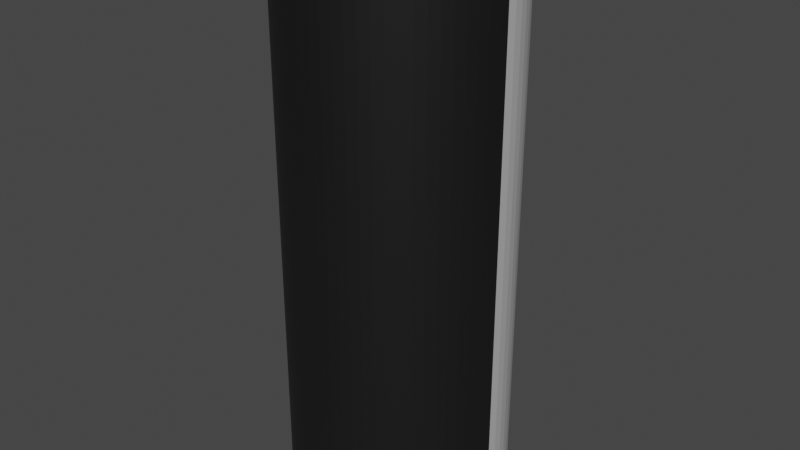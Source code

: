# Source: tuba_1_.blend  (saved by Blender 2.93.21; exported with 4.5.12 LTS)
import bpy
from mathutils import Matrix  # noqa: F401  (used for matrix-valued properties, if any)

bpy.ops.wm.read_factory_settings(use_empty=True)
scene = bpy.context.scene
scene.name = 'Scene'

# ---- collections
col_collection = bpy.data.collections.new('Collection'); scene.collection.children.link(col_collection)

# ---- materials (node trees are filled in below, after node groups)
mat_materia = bpy.data.materials.new('Materiał')
mat_materia.use_transparent_shadow = False
mat_materia__001 = bpy.data.materials.new('Materiał.001')
mat_materia__001.use_transparent_shadow = False

# ---- material node trees
mat_materia.use_nodes = True; mat_materia.node_tree.nodes.clear()
_N = mat_materia.node_tree.nodes; _L = mat_materia.node_tree.links
n0 = _N.new('ShaderNodeBsdfPrincipled'); n0.name = 'Principled BSDF'; n0.location = (10, 300)
n0.distribution = 'GGX'
n0.subsurface_method = 'BURLEY'
n0.inputs[0].default_value = (0.5489, 0.5489, 0.5489, 1.0)
n0.inputs[3].default_value = 1.45
n0.inputs[27].default_value = (0.0, 0.0, 0.0, 1.0)
n0.inputs[28].default_value = 1.0
n1 = _N.new('ShaderNodeOutputMaterial'); n1.name = 'Material Output'; n1.location = (300, 300)
_L.new(n0.outputs[0], n1.inputs[0])
n1.is_active_output = True
mat_materia__001.use_nodes = True; mat_materia__001.node_tree.nodes.clear()
_N = mat_materia__001.node_tree.nodes; _L = mat_materia__001.node_tree.links
n0 = _N.new('ShaderNodeBsdfPrincipled'); n0.name = 'Principled BSDF'; n0.location = (10, 300)
n0.distribution = 'GGX'
n0.subsurface_method = 'BURLEY'
n0.inputs[0].default_value = (0.008076, 0.008076, 0.008076, 1.0)
n0.inputs[3].default_value = 1.45
n0.inputs[27].default_value = (0.0, 0.0, 0.0, 1.0)
n0.inputs[28].default_value = 1.0
n1 = _N.new('ShaderNodeOutputMaterial'); n1.name = 'Material Output'; n1.location = (300, 300)
_L.new(n0.outputs[0], n1.inputs[0])
n1.is_active_output = True

# ---- world
world_world = bpy.data.worlds.new('World'); scene.world = world_world
world_world.use_nodes = True; world_world.node_tree.nodes.clear()
_N = world_world.node_tree.nodes; _L = world_world.node_tree.links
n0 = _N.new('ShaderNodeOutputWorld'); n0.name = 'World Output'; n0.location = (300, 300)
n1 = _N.new('ShaderNodeBackground'); n1.name = 'Background'; n1.location = (10, 300)
n1.inputs[0].default_value = (0.05088, 0.05088, 0.05088, 1.0)
_L.new(n1.outputs[0], n0.inputs[0])
n0.is_active_output = True
world_world.color = (0.05088, 0.05088, 0.05088)
world_world.use_sun_shadow = False
world_world.sun_shadow_jitter_overblur = 0.0

# ---- meshes
me_walec = bpy.data.meshes.new('Walec')
me_walec.from_pydata([(-7.022e-09, 4.731, -12.49), (-7.022e-09, 4.731, 12.49), (0.4637, 4.708, -12.49), (0.4637, 4.708, 12.49), (0.923, 4.64, -12.49), (0.923, 4.64, 12.49), (1.373, 4.527, -12.49), (1.373, 4.527, 12.49), (1.81, 4.371, -12.49), (1.81, 4.371, 12.49), (2.23, 4.172, -12.49), (2.23, 4.172, 12.49), (2.628, 3.934, -12.49), (2.628, 3.934, 12.49), (3.001, 3.657, -12.49), (3.001, 3.657, 12.49), (3.345, 3.345, -12.49), (3.345, 3.345, 12.49), (3.657, 3.001, -12.49), (3.657, 3.001, 12.49), (3.934, 2.628, -12.49), (3.934, 2.628, 12.49), (4.172, 2.23, -12.49), (4.172, 2.23, 12.49), (4.371, 1.81, -12.49), (4.371, 1.81, 12.49), (4.527, 1.373, -12.49), (4.527, 1.373, 12.49), (4.64, 0.923, -12.49), (4.64, 0.923, 12.49), (4.708, 0.4637, -12.49), (4.708, 0.4637, 12.49), (4.731, -2.105e-07, -12.49), (4.731, -2.105e-07, 12.49), (4.708, -0.4637, -12.49), (4.708, -0.4637, 12.49), (4.64, -0.923, -12.49), (4.64, -0.923, 12.49), (4.527, -1.373, -12.49), (4.527, -1.373, 12.49), (4.371, -1.81, -12.49), (4.371, -1.81, 12.49), (4.172, -2.23, -12.49), (4.172, -2.23, 12.49), (3.934, -2.628, -12.49), (3.934, -2.628, 12.49), (3.657, -3.001, -12.49), (3.657, -3.001, 12.49), (3.345, -3.345, -12.49), (3.345, -3.345, 12.49), (3.001, -3.657, -12.49), (3.001, -3.657, 12.49), (2.628, -3.934, -12.49), (2.628, -3.934, 12.49), (2.23, -4.172, -12.49), (2.23, -4.172, 12.49), (1.81, -4.371, -12.49), (1.81, -4.371, 12.49), (1.373, -4.527, -12.49), (1.373, -4.527, 12.49), (0.923, -4.64, -12.49), (0.923, -4.64, 12.49), (0.4637, -4.708, -12.49), (0.4637, -4.708, 12.49), (-4.201e-07, -4.731, -12.49), (-4.201e-07, -4.731, 12.49), (-0.4637, -4.708, -12.49), (-0.4637, -4.708, 12.49), (-0.923, -4.64, -12.49), (-0.923, -4.64, 12.49), (-1.373, -4.527, -12.49), (-1.373, -4.527, 12.49), (-1.81, -4.371, -12.49), (-1.81, -4.371, 12.49), (-2.23, -4.172, -12.49), (-2.23, -4.172, 12.49), (-2.628, -3.934, -12.49), (-2.628, -3.934, 12.49), (-3.001, -3.657, -12.49), (-3.001, -3.657, 12.49), (-3.345, -3.345, -12.49), (-3.345, -3.345, 12.49), (-3.657, -3.001, -12.49), (-3.657, -3.001, 12.49), (-3.934, -2.628, -12.49), (-3.934, -2.628, 12.49), (-4.172, -2.23, -12.49), (-4.172, -2.23, 12.49), (-4.371, -1.81, -12.49), (-4.371, -1.81, 12.49), (-4.527, -1.373, -12.49), (-4.527, -1.373, 12.49), (-4.64, -0.923, -12.49), (-4.64, -0.923, 12.49), (-4.708, -0.4637, -12.49), (-4.708, -0.4637, 12.49), (-4.731, 5.962e-08, -12.49), (-4.731, 5.962e-08, 12.49), (-4.708, 0.4637, -12.49), (-4.708, 0.4637, 12.49), (-4.64, 0.923, -12.49), (-4.64, 0.923, 12.49), (-4.527, 1.373, -12.49), (-4.527, 1.373, 12.49), (-4.371, 1.81, -12.49), (-4.371, 1.81, 12.49), (-4.172, 2.23, -12.49), (-4.172, 2.23, 12.49), (-3.934, 2.628, -12.49), (-3.934, 2.628, 12.49), (-3.657, 3.001, -12.49), (-3.657, 3.001, 12.49), (-3.345, 3.345, -12.49), (-3.345, 3.345, 12.49), (-3.001, 3.657, -12.49), (-3.001, 3.657, 12.49), (-2.628, 3.934, -12.49), (-2.628, 3.934, 12.49), (-2.23, 4.172, -12.49), (-2.23, 4.172, 12.49), (-1.81, 4.371, -12.49), (-1.81, 4.371, 12.49), (-1.373, 4.527, -12.49), (-1.373, 4.527, 12.49), (-0.923, 4.64, -12.49), (-0.923, 4.64, 12.49), (-0.4637, 4.708, -12.49), (-0.4637, 4.708, 12.49), (0.0, 5.0, -12.49), (0.4901, 4.976, -12.49), (0.4901, 4.976, 12.49), (0.0, 5.0, 12.49), (0.9755, 4.904, -12.49), (0.9755, 4.904, 12.49), (1.451, 4.785, -12.49), (1.451, 4.785, 12.49), (1.913, 4.619, -12.49), (1.913, 4.619, 12.49), (2.357, 4.41, -12.49), (2.357, 4.41, 12.49), (2.778, 4.157, -12.49), (2.778, 4.157, 12.49), (3.172, 3.865, -12.49), (3.172, 3.865, 12.49), (3.536, 3.536, -12.49), (3.536, 3.536, 12.49), (3.865, 3.172, -12.49), (3.865, 3.172, 12.49), (4.157, 2.778, -12.49), (4.157, 2.778, 12.49), (4.41, 2.357, -12.49), (4.41, 2.357, 12.49), (4.619, 1.913, -12.49), (4.619, 1.913, 12.49), (4.785, 1.451, -12.49), (4.785, 1.451, 12.49), (4.904, 0.9755, -12.49), (4.904, 0.9755, 12.49), (4.976, 0.4901, -12.49), (4.976, 0.4901, 12.49), (5.0, -2.186e-07, -12.49), (5.0, -2.186e-07, 12.49), (4.976, -0.4901, -12.49), (4.976, -0.4901, 12.49), (4.904, -0.9755, -12.49), (4.904, -0.9755, 12.49), (4.785, -1.451, -12.49), (4.785, -1.451, 12.49), (4.619, -1.913, -12.49), (4.619, -1.913, 12.49), (4.41, -2.357, -12.49), (4.41, -2.357, 12.49), (4.157, -2.778, -12.49), (4.157, -2.778, 12.49), (3.865, -3.172, -12.49), (3.865, -3.172, 12.49), (3.536, -3.536, -12.49), (3.536, -3.536, 12.49), (3.172, -3.865, -12.49), (3.172, -3.865, 12.49), (2.778, -4.157, -12.49), (2.778, -4.157, 12.49), (2.357, -4.41, -12.49), (2.357, -4.41, 12.49), (1.913, -4.619, -12.49), (1.913, -4.619, 12.49), (1.451, -4.785, -12.49), (1.451, -4.785, 12.49), (0.9755, -4.904, -12.49), (0.9755, -4.904, 12.49), (0.4901, -4.976, -12.49), (0.4901, -4.976, 12.49), (-4.371e-07, -5.0, -12.49), (-4.371e-07, -5.0, 12.49), (-0.4901, -4.976, -12.49), (-0.4901, -4.976, 12.49), (-0.9755, -4.904, -12.49), (-0.9755, -4.904, 12.49), (-1.451, -4.785, -12.49), (-1.451, -4.785, 12.49), (-1.913, -4.619, -12.49), (-1.913, -4.619, 12.49), (-2.357, -4.41, -12.49), (-2.357, -4.41, 12.49), (-2.778, -4.157, -12.49), (-2.778, -4.157, 12.49), (-3.172, -3.865, -12.49), (-3.172, -3.865, 12.49), (-3.536, -3.536, -12.49), (-3.536, -3.536, 12.49), (-3.865, -3.172, -12.49), (-3.865, -3.172, 12.49), (-4.157, -2.778, -12.49), (-4.157, -2.778, 12.49), (-4.41, -2.357, -12.49), (-4.41, -2.357, 12.49), (-4.619, -1.913, -12.49), (-4.619, -1.913, 12.49), (-4.785, -1.451, -12.49), (-4.785, -1.451, 12.49), (-4.904, -0.9755, -12.49), (-4.904, -0.9755, 12.49), (-4.976, -0.4901, -12.49), (-4.976, -0.4901, 12.49), (-5.0, 5.962e-08, -12.49), (-5.0, 5.962e-08, 12.49), (-4.976, 0.4901, -12.49), (-4.976, 0.4901, 12.49), (-4.904, 0.9755, -12.49), (-4.904, 0.9755, 12.49), (-4.785, 1.451, -12.49), (-4.785, 1.451, 12.49), (-4.619, 1.913, -12.49), (-4.619, 1.913, 12.49), (-4.41, 2.357, -12.49), (-4.41, 2.357, 12.49), (-4.157, 2.778, -12.49), (-4.157, 2.778, 12.49), (-3.865, 3.172, -12.49), (-3.865, 3.172, 12.49), (-3.536, 3.536, -12.49), (-3.536, 3.536, 12.49), (-3.172, 3.865, -12.49), (-3.172, 3.865, 12.49), (-2.778, 4.157, -12.49), (-2.778, 4.157, 12.49), (-2.357, 4.41, -12.49), (-2.357, 4.41, 12.49), (-1.913, 4.619, -12.49), (-1.913, 4.619, 12.49), (-1.451, 4.785, -12.49), (-1.451, 4.785, 12.49), (-0.9755, 4.904, -12.49), (-0.9755, 4.904, 12.49), (-0.4901, 4.976, -12.49), (-0.4901, 4.976, 12.49)], [], [(128, 131, 130, 129), (129, 130, 133, 132), (132, 133, 135, 134), (134, 135, 137, 136), (136, 137, 139, 138), (138, 139, 141, 140), (140, 141, 143, 142), (142, 143, 145, 144), (144, 145, 147, 146), (146, 147, 149, 148), (148, 149, 151, 150), (150, 151, 153, 152), (152, 153, 155, 154), (154, 155, 157, 156), (156, 157, 159, 158), (158, 159, 161, 160), (160, 161, 163, 162), (162, 163, 165, 164), (164, 165, 167, 166), (166, 167, 169, 168), (168, 169, 171, 170), (170, 171, 173, 172), (172, 173, 175, 174), (174, 175, 177, 176), (176, 177, 179, 178), (178, 179, 181, 180), (180, 181, 183, 182), (182, 183, 185, 184), (184, 185, 187, 186), (186, 187, 189, 188), (188, 189, 191, 190), (190, 191, 193, 192), (192, 193, 195, 194), (194, 195, 197, 196), (196, 197, 199, 198), (198, 199, 201, 200), (200, 201, 203, 202), (202, 203, 205, 204), (204, 205, 207, 206), (206, 207, 209, 208), (208, 209, 211, 210), (210, 211, 213, 212), (212, 213, 215, 214), (214, 215, 217, 216), (216, 217, 219, 218), (218, 219, 221, 220), (220, 221, 223, 222), (222, 223, 225, 224), (224, 225, 227, 226), (226, 227, 229, 228), (228, 229, 231, 230), (230, 231, 233, 232), (232, 233, 235, 234), (234, 235, 237, 236), (236, 237, 239, 238), (238, 239, 241, 240), (240, 241, 243, 242), (242, 243, 245, 244), (244, 245, 247, 246), (246, 247, 249, 248), (248, 249, 251, 250), (250, 251, 253, 252), (252, 253, 255, 254), (254, 255, 131, 128), (2, 0, 128, 129), (1, 3, 130, 131), (4, 2, 129, 132), (3, 5, 133, 130), (6, 4, 132, 134), (5, 7, 135, 133), (8, 6, 134, 136), (7, 9, 137, 135), (10, 8, 136, 138), (9, 11, 139, 137), (12, 10, 138, 140), (11, 13, 141, 139), (14, 12, 140, 142), (13, 15, 143, 141), (16, 14, 142, 144), (15, 17, 145, 143), (18, 16, 144, 146), (17, 19, 147, 145), (20, 18, 146, 148), (19, 21, 149, 147), (22, 20, 148, 150), (21, 23, 151, 149), (24, 22, 150, 152), (23, 25, 153, 151), (26, 24, 152, 154), (25, 27, 155, 153), (28, 26, 154, 156), (27, 29, 157, 155), (30, 28, 156, 158), (29, 31, 159, 157), (32, 30, 158, 160), (31, 33, 161, 159), (34, 32, 160, 162), (33, 35, 163, 161), (36, 34, 162, 164), (35, 37, 165, 163), (38, 36, 164, 166), (37, 39, 167, 165), (40, 38, 166, 168), (39, 41, 169, 167), (42, 40, 168, 170), (41, 43, 171, 169), (44, 42, 170, 172), (43, 45, 173, 171), (46, 44, 172, 174), (45, 47, 175, 173), (48, 46, 174, 176), (47, 49, 177, 175), (50, 48, 176, 178), (49, 51, 179, 177), (52, 50, 178, 180), (51, 53, 181, 179), (54, 52, 180, 182), (53, 55, 183, 181), (56, 54, 182, 184), (55, 57, 185, 183), (58, 56, 184, 186), (57, 59, 187, 185), (60, 58, 186, 188), (59, 61, 189, 187), (62, 60, 188, 190), (61, 63, 191, 189), (64, 62, 190, 192), (63, 65, 193, 191), (66, 64, 192, 194), (65, 67, 195, 193), (68, 66, 194, 196), (67, 69, 197, 195), (70, 68, 196, 198), (69, 71, 199, 197), (72, 70, 198, 200), (71, 73, 201, 199), (74, 72, 200, 202), (73, 75, 203, 201), (76, 74, 202, 204), (75, 77, 205, 203), (78, 76, 204, 206), (77, 79, 207, 205), (80, 78, 206, 208), (79, 81, 209, 207), (82, 80, 208, 210), (81, 83, 211, 209), (84, 82, 210, 212), (83, 85, 213, 211), (86, 84, 212, 214), (85, 87, 215, 213), (88, 86, 214, 216), (87, 89, 217, 215), (90, 88, 216, 218), (89, 91, 219, 217), (92, 90, 218, 220), (91, 93, 221, 219), (94, 92, 220, 222), (93, 95, 223, 221), (96, 94, 222, 224), (95, 97, 225, 223), (98, 96, 224, 226), (97, 99, 227, 225), (100, 98, 226, 228), (99, 101, 229, 227), (102, 100, 228, 230), (101, 103, 231, 229), (104, 102, 230, 232), (103, 105, 233, 231), (106, 104, 232, 234), (105, 107, 235, 233), (108, 106, 234, 236), (107, 109, 237, 235), (110, 108, 236, 238), (109, 111, 239, 237), (112, 110, 238, 240), (111, 113, 241, 239), (114, 112, 240, 242), (113, 115, 243, 241), (116, 114, 242, 244), (115, 117, 245, 243), (118, 116, 244, 246), (117, 119, 247, 245), (120, 118, 246, 248), (119, 121, 249, 247), (122, 120, 248, 250), (121, 123, 251, 249), (124, 122, 250, 252), (123, 125, 253, 251), (126, 124, 252, 254), (125, 127, 255, 253), (0, 126, 254, 128), (127, 1, 131, 255), (96, 98, 99, 97), (98, 100, 101, 99), (100, 102, 103, 101), (102, 104, 105, 103), (104, 106, 107, 105), (106, 108, 109, 107), (108, 110, 111, 109), (110, 112, 113, 111), (112, 114, 115, 113), (114, 116, 117, 115), (116, 118, 119, 117), (118, 120, 121, 119), (120, 122, 123, 121), (122, 124, 125, 123), (124, 126, 127, 125), (126, 0, 1, 127), (0, 2, 3, 1), (2, 4, 5, 3), (6, 7, 5, 2, 4), (6, 8, 9, 7), (8, 10, 11, 9), (10, 12, 13, 11), (12, 14, 15, 13), (14, 16, 17, 15), (16, 18, 19, 17), (18, 20, 21, 19), (20, 22, 23, 21), (22, 24, 25, 23), (24, 26, 27, 25), (26, 28, 29, 27), (28, 30, 31, 29), (30, 32, 33, 31), (32, 34, 35, 33), (34, 36, 37, 35), (36, 38, 39, 37), (38, 40, 41, 39), (40, 42, 43, 41), (42, 44, 45, 43), (44, 46, 47, 45), (46, 48, 49, 47), (48, 50, 51, 49), (50, 52, 53, 51), (52, 54, 55, 53), (54, 56, 57, 55), (56, 58, 59, 57), (58, 60, 61, 59), (60, 62, 63, 61), (62, 64, 65, 63), (64, 66, 67, 65), (66, 68, 69, 67), (68, 70, 71, 69), (70, 72, 73, 71), (72, 74, 75, 73), (74, 76, 77, 75), (76, 78, 79, 77), (78, 80, 81, 79), (80, 82, 83, 81), (82, 84, 85, 83), (84, 86, 87, 85), (86, 88, 89, 87), (88, 90, 91, 89), (90, 92, 93, 91), (94, 96, 97, 95), (92, 94, 95, 93)])
me_walec.polygons.foreach_set('material_index', [0, 0, 0, 0, 0, 0, 0, 0, 0, 0, 0, 0, 0, 0, 0, 0, 1, 1, 1, 1, 1, 1, 1, 1, 1, 1, 1, 1, 1, 1, 1, 1, 1, 1, 1, 1, 1, 1, 1, 1, 1, 1, 1, 1, 1, 1, 1, 1, 0, 0, 0, 0, 0, 0, 0, 0, 0, 0, 0, 0, 0, 0, 0, 0, 0, 0, 0, 0, 0, 0, 0, 0, 0, 0, 0, 0, 0, 0, 0, 0, 0, 0, 0, 0, 0, 0, 0, 0, 0, 0, 0, 0, 0, 0, 0, 0, 1, 1, 1, 1, 1, 1, 1, 1, 1, 1, 1, 1, 1, 1, 1, 1, 1, 1, 1, 1, 1, 1, 1, 1, 1, 1, 1, 1, 1, 1, 1, 1, 1, 1, 1, 1, 1, 1, 1, 1, 1, 1, 1, 1, 1, 1, 1, 1, 1, 1, 1, 1, 1, 1, 1, 1, 1, 1, 1, 1, 1, 1, 1, 1, 0, 0, 0, 0, 0, 0, 0, 0, 0, 0, 0, 0, 0, 0, 0, 0, 0, 0, 0, 0, 0, 0, 0, 0, 0, 0, 0, 0, 0, 0, 0, 0, 0, 0, 0, 0, 0, 0, 0, 0, 0, 0, 0, 0, 0, 0, 0, 0, 0, 0, 0, 0, 0, 0, 0, 0, 0, 0, 0, 0, 0, 0, 0, 0, 1, 1, 1, 1, 1, 1, 1, 1, 1, 1, 1, 1, 1, 1, 1, 1, 1, 1, 1, 1, 1, 1, 1, 1, 1, 1, 1, 1, 1, 1, 1, 1])
_uv = me_walec.uv_layers.new(name='MapaUV')
_uv.uv.foreach_set('vector', [1.0, 0.5, 1.0, 1.0, 0.9844, 1.0, 0.9844, 0.5, 0.9844, 0.5, 0.9844, 1.0, 0.9688, 1.0, 0.9688, 0.5, 0.9688, 0.5, 0.9688, 1.0, 0.9531, 1.0, 0.9531, 0.5, 0.9531, 0.5, 0.9531, 1.0, 0.9375, 1.0, 0.9375, 0.5, 0.9375, 0.5, 0.9375, 1.0, 0.9219, 1.0, 0.9219, 0.5, 0.9219, 0.5, 0.9219, 1.0, 0.9062, 1.0, 0.9062, 0.5, 0.9062, 0.5, 0.9062, 1.0, 0.8906, 1.0, 0.8906, 0.5, 0.8906, 0.5, 0.8906, 1.0, 0.875, 1.0, 0.875, 0.5, 0.875, 0.5, 0.875, 1.0, 0.8594, 1.0, 0.8594, 0.5, 0.8594, 0.5, 0.8594, 1.0, 0.8438, 1.0, 0.8438, 0.5, 0.8438, 0.5, 0.8438, 1.0, 0.8281, 1.0, 0.8281, 0.5, 0.8281, 0.5, 0.8281, 1.0, 0.8125, 1.0, 0.8125, 0.5, 0.8125, 0.5, 0.8125, 1.0, 0.7969, 1.0, 0.7969, 0.5, 0.7969, 0.5, 0.7969, 1.0, 0.7812, 1.0, 0.7812, 0.5, 0.7812, 0.5, 0.7812, 1.0, 0.7656, 1.0, 0.7656, 0.5, 0.7656, 0.5, 0.7656, 1.0, 0.75, 1.0, 0.75, 0.5, 0.75, 0.5, 0.75, 1.0, 0.7344, 1.0, 0.7344, 0.5, 0.7344, 0.5, 0.7344, 1.0, 0.7188, 1.0, 0.7188, 0.5, 0.7188, 0.5, 0.7188, 1.0, 0.7031, 1.0, 0.7031, 0.5, 0.7031, 0.5, 0.7031, 1.0, 0.6875, 1.0, 0.6875, 0.5, 0.6875, 0.5, 0.6875, 1.0, 0.6719, 1.0, 0.6719, 0.5, 0.6719, 0.5, 0.6719, 1.0, 0.6562, 1.0, 0.6562, 0.5, 0.6562, 0.5, 0.6562, 1.0, 0.6406, 1.0, 0.6406, 0.5, 0.6406, 0.5, 0.6406, 1.0, 0.625, 1.0, 0.625, 0.5, 0.625, 0.5, 0.625, 1.0, 0.6094, 1.0, 0.6094, 0.5, 0.6094, 0.5, 0.6094, 1.0, 0.5938, 1.0, 0.5938, 0.5, 0.5938, 0.5, 0.5938, 1.0, 0.5781, 1.0, 0.5781, 0.5, 0.5781, 0.5, 0.5781, 1.0, 0.5625, 1.0, 0.5625, 0.5, 0.5625, 0.5, 0.5625, 1.0, 0.5469, 1.0, 0.5469, 0.5, 0.5469, 0.5, 0.5469, 1.0, 0.5312, 1.0, 0.5312, 0.5, 0.5312, 0.5, 0.5312, 1.0, 0.5156, 1.0, 0.5156, 0.5, 0.5156, 0.5, 0.5156, 1.0, 0.5, 1.0, 0.5, 0.5, 0.5, 0.5, 0.5, 1.0, 0.4844, 1.0, 0.4844, 0.5, 0.4844, 0.5, 0.4844, 1.0, 0.4688, 1.0, 0.4688, 0.5, 0.4688, 0.5, 0.4688, 1.0, 0.4531, 1.0, 0.4531, 0.5, 0.4531, 0.5, 0.4531, 1.0, 0.4375, 1.0, 0.4375, 0.5, 0.4375, 0.5, 0.4375, 1.0, 0.4219, 1.0, 0.4219, 0.5, 0.4219, 0.5, 0.4219, 1.0, 0.4062, 1.0, 0.4062, 0.5, 0.4062, 0.5, 0.4062, 1.0, 0.3906, 1.0, 0.3906, 0.5, 0.3906, 0.5, 0.3906, 1.0, 0.375, 1.0, 0.375, 0.5, 0.375, 0.5, 0.375, 1.0, 0.3594, 1.0, 0.3594, 0.5, 0.3594, 0.5, 0.3594, 1.0, 0.3438, 1.0, 0.3438, 0.5, 0.3438, 0.5, 0.3438, 1.0, 0.3281, 1.0, 0.3281, 0.5, 0.3281, 0.5, 0.3281, 1.0, 0.3125, 1.0, 0.3125, 0.5, 0.3125, 0.5, 0.3125, 1.0, 0.2969, 1.0, 0.2969, 0.5, 0.2969, 0.5, 0.2969, 1.0, 0.2812, 1.0, 0.2812, 0.5, 0.2812, 0.5, 0.2812, 1.0, 0.2656, 1.0, 0.2656, 0.5, 0.2656, 0.5, 0.2656, 1.0, 0.25, 1.0, 0.25, 0.5, 0.25, 0.5, 0.25, 1.0, 0.2344, 1.0, 0.2344, 0.5, 0.2344, 0.5, 0.2344, 1.0, 0.2188, 1.0, 0.2188, 0.5, 0.2188, 0.5, 0.2188, 1.0, 0.2031, 1.0, 0.2031, 0.5, 0.2031, 0.5, 0.2031, 1.0, 0.1875, 1.0, 0.1875, 0.5, 0.1875, 0.5, 0.1875, 1.0, 0.1719, 1.0, 0.1719, 0.5, 0.1719, 0.5, 0.1719, 1.0, 0.1562, 1.0, 0.1562, 0.5, 0.1562, 0.5, 0.1562, 1.0, 0.1406, 1.0, 0.1406, 0.5, 0.1406, 0.5, 0.1406, 1.0, 0.125, 1.0, 0.125, 0.5, 0.125, 0.5, 0.125, 1.0, 0.1094, 1.0, 0.1094, 0.5, 0.1094, 0.5, 0.1094, 1.0, 0.09375, 1.0, 0.09375, 0.5, 0.09375, 0.5, 0.09375, 1.0, 0.07812, 1.0, 0.07812, 0.5, 0.07812, 0.5, 0.07812, 1.0, 0.0625, 1.0, 0.0625, 0.5, 0.0625, 0.5, 0.0625, 1.0, 0.04688, 1.0, 0.04688, 0.5, 0.04688, 0.5, 0.04688, 1.0, 0.03125, 1.0, 0.03125, 0.5, 0.03125, 0.5, 0.03125, 1.0, 0.01562, 1.0, 0.01562, 0.5, 0.01562, 0.5, 0.01562, 1.0, 0.0, 1.0, 0.0, 0.5, 0.7723, 0.476, 0.75, 0.4771, 0.75, 0.49, 0.7735, 0.4888, 0.25, 0.4771, 0.2723, 0.476, 0.2735, 0.4888, 0.25, 0.49, 0.7943, 0.4727, 0.7723, 0.476, 0.7735, 0.4888, 0.7968, 0.4854, 0.2723, 0.476, 0.2943, 0.4727, 0.2968, 0.4854, 0.2735, 0.4888, 0.8159, 0.4673, 0.7943, 0.4727, 0.7968, 0.4854, 0.8197, 0.4797, 0.2943, 0.4727, 0.3159, 0.4673, 0.3197, 0.4797, 0.2968, 0.4854, 0.8369, 0.4598, 0.8159, 0.4673, 0.8197, 0.4797, 0.8418, 0.4717, 0.3159, 0.4673, 0.3369, 0.4598, 0.3418, 0.4717, 0.3197, 0.4797, 0.857, 0.4503, 0.8369, 0.4598, 0.8418, 0.4717, 0.8631, 0.4617, 0.3369, 0.4598, 0.357, 0.4503, 0.3631, 0.4617, 0.3418, 0.4717, 0.8762, 0.4388, 0.857, 0.4503, 0.8631, 0.4617, 0.8833, 0.4496, 0.357, 0.4503, 0.3762, 0.4388, 0.3833, 0.4496, 0.3631, 0.4617, 0.8941, 0.4255, 0.8762, 0.4388, 0.8833, 0.4496, 0.9023, 0.4355, 0.3762, 0.4388, 0.3941, 0.4255, 0.4023, 0.4355, 0.3833, 0.4496, 0.9106, 0.4106, 0.8941, 0.4255, 0.9023, 0.4355, 0.9197, 0.4197, 0.3941, 0.4255, 0.4106, 0.4106, 0.4197, 0.4197, 0.4023, 0.4355, 0.9255, 0.3941, 0.9106, 0.4106, 0.9197, 0.4197, 0.9355, 0.4023, 0.4106, 0.4106, 0.4255, 0.3941, 0.4355, 0.4023, 0.4197, 0.4197, 0.9388, 0.3762, 0.9255, 0.3941, 0.9355, 0.4023, 0.9496, 0.3833, 0.4255, 0.3941, 0.4388, 0.3762, 0.4496, 0.3833, 0.4355, 0.4023, 0.9503, 0.357, 0.9388, 0.3762, 0.9496, 0.3833, 0.9617, 0.3631, 0.4388, 0.3762, 0.4503, 0.357, 0.4617, 0.3631, 0.4496, 0.3833, 0.9598, 0.3369, 0.9503, 0.357, 0.9617, 0.3631, 0.9717, 0.3418, 0.4503, 0.357, 0.4598, 0.3369, 0.4717, 0.3418, 0.4617, 0.3631, 0.9673, 0.3159, 0.9598, 0.3369, 0.9717, 0.3418, 0.9797, 0.3197, 0.4598, 0.3369, 0.4673, 0.3159, 0.4797, 0.3197, 0.4717, 0.3418, 0.9727, 0.2943, 0.9673, 0.3159, 0.9797, 0.3197, 0.9854, 0.2968, 0.4673, 0.3159, 0.4727, 0.2943, 0.4854, 0.2968, 0.4797, 0.3197, 0.976, 0.2723, 0.9727, 0.2943, 0.9854, 0.2968, 0.9888, 0.2735, 0.4727, 0.2943, 0.476, 0.2723, 0.4888, 0.2735, 0.4854, 0.2968, 0.9771, 0.25, 0.976, 0.2723, 0.9888, 0.2735, 0.99, 0.25, 0.476, 0.2723, 0.4771, 0.25, 0.49, 0.25, 0.4888, 0.2735, 0.976, 0.2277, 0.9771, 0.25, 0.99, 0.25, 0.9888, 0.2265, 0.4771, 0.25, 0.476, 0.2277, 0.4888, 0.2265, 0.49, 0.25, 0.9727, 0.2057, 0.976, 0.2277, 0.9888, 0.2265, 0.9854, 0.2032, 0.476, 0.2277, 0.4727, 0.2057, 0.4854, 0.2032, 0.4888, 0.2265, 0.9673, 0.1841, 0.9727, 0.2057, 0.9854, 0.2032, 0.9797, 0.1803, 0.4727, 0.2057, 0.4673, 0.1841, 0.4797, 0.1803, 0.4854, 0.2032, 0.9598, 0.1631, 0.9673, 0.1841, 0.9797, 0.1803, 0.9717, 0.1582, 0.4673, 0.1841, 0.4598, 0.1631, 0.4717, 0.1582, 0.4797, 0.1803, 0.9503, 0.143, 0.9598, 0.1631, 0.9717, 0.1582, 0.9617, 0.1369, 0.4598, 0.1631, 0.4503, 0.143, 0.4617, 0.1369, 0.4717, 0.1582, 0.9388, 0.1238, 0.9503, 0.143, 0.9617, 0.1369, 0.9496, 0.1167, 0.4503, 0.143, 0.4388, 0.1238, 0.4496, 0.1167, 0.4617, 0.1369, 0.9255, 0.1059, 0.9388, 0.1238, 0.9496, 0.1167, 0.9355, 0.09775, 0.4388, 0.1238, 0.4255, 0.1059, 0.4355, 0.09775, 0.4496, 0.1167, 0.9106, 0.08942, 0.9255, 0.1059, 0.9355, 0.09775, 0.9197, 0.08029, 0.4255, 0.1059, 0.4106, 0.08942, 0.4197, 0.08029, 0.4355, 0.09775, 0.8941, 0.07446, 0.9106, 0.08942, 0.9197, 0.08029, 0.9023, 0.06448, 0.4106, 0.08942, 0.3941, 0.07446, 0.4023, 0.06448, 0.4197, 0.08029, 0.8762, 0.06118, 0.8941, 0.07446, 0.9023, 0.06448, 0.8833, 0.05045, 0.3941, 0.07446, 0.3762, 0.06118, 0.3833, 0.05045, 0.4023, 0.06448, 0.857, 0.04972, 0.8762, 0.06118, 0.8833, 0.05045, 0.8631, 0.03834, 0.3762, 0.06118, 0.357, 0.04972, 0.3631, 0.03834, 0.3833, 0.05045, 0.8369, 0.0402, 0.857, 0.04972, 0.8631, 0.03834, 0.8418, 0.02827, 0.357, 0.04972, 0.3369, 0.0402, 0.3418, 0.02827, 0.3631, 0.03834, 0.8159, 0.03269, 0.8369, 0.0402, 0.8418, 0.02827, 0.8197, 0.02033, 0.3369, 0.0402, 0.3159, 0.03269, 0.3197, 0.02033, 0.3418, 0.02827, 0.7943, 0.02727, 0.8159, 0.03269, 0.8197, 0.02033, 0.7968, 0.01461, 0.3159, 0.03269, 0.2943, 0.02727, 0.2968, 0.01461, 0.3197, 0.02033, 0.7723, 0.024, 0.7943, 0.02727, 0.7968, 0.01461, 0.7735, 0.01116, 0.2943, 0.02727, 0.2723, 0.024, 0.2735, 0.01116, 0.2968, 0.01461, 0.75, 0.02291, 0.7723, 0.024, 0.7735, 0.01116, 0.75, 0.01, 0.2723, 0.024, 0.25, 0.02291, 0.25, 0.01, 0.2735, 0.01116, 0.7277, 0.024, 0.75, 0.02291, 0.75, 0.01, 0.7265, 0.01116, 0.25, 0.02291, 0.2277, 0.024, 0.2265, 0.01116, 0.25, 0.01, 0.7057, 0.02727, 0.7277, 0.024, 0.7265, 0.01116, 0.7032, 0.01461, 0.2277, 0.024, 0.2057, 0.02727, 0.2032, 0.01461, 0.2265, 0.01116, 0.6841, 0.03269, 0.7057, 0.02727, 0.7032, 0.01461, 0.6803, 0.02033, 0.2057, 0.02727, 0.1841, 0.03269, 0.1803, 0.02033, 0.2032, 0.01461, 0.6631, 0.0402, 0.6841, 0.03269, 0.6803, 0.02033, 0.6582, 0.02827, 0.1841, 0.03269, 0.1631, 0.0402, 0.1582, 0.02827, 0.1803, 0.02033, 0.643, 0.04972, 0.6631, 0.0402, 0.6582, 0.02827, 0.6369, 0.03834, 0.1631, 0.0402, 0.143, 0.04972, 0.1369, 0.03834, 0.1582, 0.02827, 0.6238, 0.06118, 0.643, 0.04972, 0.6369, 0.03834, 0.6167, 0.05045, 0.143, 0.04972, 0.1238, 0.06118, 0.1167, 0.05045, 0.1369, 0.03834, 0.6059, 0.07446, 0.6238, 0.06118, 0.6167, 0.05045, 0.5977, 0.06448, 0.1238, 0.06118, 0.1059, 0.07446, 0.09775, 0.06448, 0.1167, 0.05045, 0.5894, 0.08942, 0.6059, 0.07446, 0.5977, 0.06448, 0.5803, 0.08029, 0.1059, 0.07446, 0.08942, 0.08942, 0.08029, 0.08029, 0.09775, 0.06448, 0.5745, 0.1059, 0.5894, 0.08942, 0.5803, 0.08029, 0.5645, 0.09775, 0.08942, 0.08942, 0.07446, 0.1059, 0.06448, 0.09775, 0.08029, 0.08029, 0.5612, 0.1238, 0.5745, 0.1059, 0.5645, 0.09775, 0.5504, 0.1167, 0.07446, 0.1059, 0.06118, 0.1238, 0.05045, 0.1167, 0.06448, 0.09775, 0.5497, 0.143, 0.5612, 0.1238, 0.5504, 0.1167, 0.5383, 0.1369, 0.06118, 0.1238, 0.04972, 0.143, 0.03834, 0.1369, 0.05045, 0.1167, 0.5402, 0.1631, 0.5497, 0.143, 0.5383, 0.1369, 0.5283, 0.1582, 0.04972, 0.143, 0.0402, 0.1631, 0.02827, 0.1582, 0.03834, 0.1369, 0.5327, 0.1841, 0.5402, 0.1631, 0.5283, 0.1582, 0.5203, 0.1803, 0.0402, 0.1631, 0.03269, 0.1841, 0.02033, 0.1803, 0.02827, 0.1582, 0.5273, 0.2057, 0.5327, 0.1841, 0.5203, 0.1803, 0.5146, 0.2032, 0.03269, 0.1841, 0.02727, 0.2057, 0.01461, 0.2032, 0.02033, 0.1803, 0.524, 0.2277, 0.5273, 0.2057, 0.5146, 0.2032, 0.5112, 0.2265, 0.02727, 0.2057, 0.024, 0.2277, 0.01116, 0.2265, 0.01461, 0.2032, 0.5229, 0.25, 0.524, 0.2277, 0.5112, 0.2265, 0.51, 0.25, 0.024, 0.2277, 0.02291, 0.25, 0.01, 0.25, 0.01116, 0.2265, 0.524, 0.2723, 0.5229, 0.25, 0.51, 0.25, 0.5112, 0.2735, 0.02291, 0.25, 0.024, 0.2723, 0.01116, 0.2735, 0.01, 0.25, 0.5273, 0.2943, 0.524, 0.2723, 0.5112, 0.2735, 0.5146, 0.2968, 0.024, 0.2723, 0.02727, 0.2943, 0.01461, 0.2968, 0.01116, 0.2735, 0.5327, 0.3159, 0.5273, 0.2943, 0.5146, 0.2968, 0.5203, 0.3197, 0.02727, 0.2943, 0.03269, 0.3159, 0.02033, 0.3197, 0.01461, 0.2968, 0.5402, 0.3369, 0.5327, 0.3159, 0.5203, 0.3197, 0.5283, 0.3418, 0.03269, 0.3159, 0.0402, 0.3369, 0.02827, 0.3418, 0.02033, 0.3197, 0.5497, 0.357, 0.5402, 0.3369, 0.5283, 0.3418, 0.5383, 0.3631, 0.0402, 0.3369, 0.04972, 0.357, 0.03834, 0.3631, 0.02827, 0.3418, 0.5612, 0.3762, 0.5497, 0.357, 0.5383, 0.3631, 0.5504, 0.3833, 0.04972, 0.357, 0.06118, 0.3762, 0.05045, 0.3833, 0.03834, 0.3631, 0.5745, 0.3941, 0.5612, 0.3762, 0.5504, 0.3833, 0.5645, 0.4023, 0.06118, 0.3762, 0.07446, 0.3941, 0.06448, 0.4023, 0.05045, 0.3833, 0.5894, 0.4106, 0.5745, 0.3941, 0.5645, 0.4023, 0.5803, 0.4197, 0.07446, 0.3941, 0.08942, 0.4106, 0.08029, 0.4197, 0.06448, 0.4023, 0.6059, 0.4255, 0.5894, 0.4106, 0.5803, 0.4197, 0.5977, 0.4355, 0.08942, 0.4106, 0.1059, 0.4255, 0.09775, 0.4355, 0.08029, 0.4197, 0.6238, 0.4388, 0.6059, 0.4255, 0.5977, 0.4355, 0.6167, 0.4496, 0.1059, 0.4255, 0.1238, 0.4388, 0.1167, 0.4496, 0.09775, 0.4355, 0.643, 0.4503, 0.6238, 0.4388, 0.6167, 0.4496, 0.6369, 0.4617, 0.1238, 0.4388, 0.143, 0.4503, 0.1369, 0.4617, 0.1167, 0.4496, 0.6631, 0.4598, 0.643, 0.4503, 0.6369, 0.4617, 0.6582, 0.4717, 0.143, 0.4503, 0.1631, 0.4598, 0.1582, 0.4717, 0.1369, 0.4617, 0.6841, 0.4673, 0.6631, 0.4598, 0.6582, 0.4717, 0.6803, 0.4797, 0.1631, 0.4598, 0.1841, 0.4673, 0.1803, 0.4797, 0.1582, 0.4717, 0.7057, 0.4727, 0.6841, 0.4673, 0.6803, 0.4797, 0.7032, 0.4854, 0.1841, 0.4673, 0.2057, 0.4727, 0.2032, 0.4854, 0.1803, 0.4797, 0.7277, 0.476, 0.7057, 0.4727, 0.7032, 0.4854, 0.7265, 0.4888, 0.2057, 0.4727, 0.2277, 0.476, 0.2265, 0.4888, 0.2032, 0.4854, 0.75, 0.4771, 0.7277, 0.476, 0.7265, 0.4888, 0.75, 0.49, 0.2277, 0.476, 0.25, 0.4771, 0.25, 0.49, 0.2265, 0.4888, 0.5229, 0.25, 0.524, 0.2723, 0.024, 0.2723, 0.02291, 0.25, 0.524, 0.2723, 0.5273, 0.2943, 0.02727, 0.2943, 0.024, 0.2723, 0.5273, 0.2943, 0.5327, 0.3159, 0.03269, 0.3159, 0.02727, 0.2943, 0.5327, 0.3159, 0.5402, 0.3369, 0.0402, 0.3369, 0.03269, 0.3159, 0.5402, 0.3369, 0.5497, 0.357, 0.04972, 0.357, 0.0402, 0.3369, 0.5497, 0.357, 0.5612, 0.3762, 0.06118, 0.3762, 0.04972, 0.357, 0.5612, 0.3762, 0.5745, 0.3941, 0.07446, 0.3941, 0.06118, 0.3762, 0.5745, 0.3941, 0.5894, 0.4106, 0.08942, 0.4106, 0.07446, 0.3941, 0.5894, 0.4106, 0.6059, 0.4255, 0.1059, 0.4255, 0.08942, 0.4106, 0.6059, 0.4255, 0.6238, 0.4388, 0.1238, 0.4388, 0.1059, 0.4255, 0.6238, 0.4388, 0.643, 0.4503, 0.143, 0.4503, 0.1238, 0.4388, 0.643, 0.4503, 0.6631, 0.4598, 0.1631, 0.4598, 0.143, 0.4503, 0.6631, 0.4598, 0.6841, 0.4673, 0.1841, 0.4673, 0.1631, 0.4598, 0.6841, 0.4673, 0.7057, 0.4727, 0.2057, 0.4727, 0.1841, 0.4673, 0.7057, 0.4727, 0.7277, 0.476, 0.2277, 0.476, 0.2057, 0.4727, 0.7277, 0.476, 0.75, 0.4771, 0.25, 0.4771, 0.2277, 0.476, 0.75, 0.4771, 0.7723, 0.476, 0.2723, 0.476, 0.25, 0.4771, 0.7723, 0.476, 0.7943, 0.4727, 0.2943, 0.4727, 0.2723, 0.476, 0.8159, 0.4673, 0.3159, 0.4673, 0.2943, 0.4727, 0.7723, 0.476, 0.7943, 0.4727, 0.8159, 0.4673, 0.8369, 0.4598, 0.3369, 0.4598, 0.3159, 0.4673, 0.8369, 0.4598, 0.857, 0.4503, 0.357, 0.4503, 0.3369, 0.4598, 0.857, 0.4503, 0.8762, 0.4388, 0.3762, 0.4388, 0.357, 0.4503, 0.8762, 0.4388, 0.8941, 0.4255, 0.3941, 0.4255, 0.3762, 0.4388, 0.8941, 0.4255, 0.9106, 0.4106, 0.4106, 0.4106, 0.3941, 0.4255, 0.9106, 0.4106, 0.9255, 0.3941, 0.4255, 0.3941, 0.4106, 0.4106, 0.9255, 0.3941, 0.9388, 0.3762, 0.4388, 0.3762, 0.4255, 0.3941, 0.9388, 0.3762, 0.9503, 0.357, 0.4503, 0.357, 0.4388, 0.3762, 0.9503, 0.357, 0.9598, 0.3369, 0.4598, 0.3369, 0.4503, 0.357, 0.9598, 0.3369, 0.9673, 0.3159, 0.4673, 0.3159, 0.4598, 0.3369, 0.9673, 0.3159, 0.9727, 0.2943, 0.4727, 0.2943, 0.4673, 0.3159, 0.9727, 0.2943, 0.976, 0.2723, 0.476, 0.2723, 0.4727, 0.2943, 0.976, 0.2723, 0.9771, 0.25, 0.4771, 0.25, 0.476, 0.2723, 0.9771, 0.25, 0.976, 0.2277, 0.476, 0.2277, 0.4771, 0.25, 0.976, 0.2277, 0.9727, 0.2057, 0.4727, 0.2057, 0.476, 0.2277, 0.9727, 0.2057, 0.9673, 0.1841, 0.4673, 0.1841, 0.4727, 0.2057, 0.9673, 0.1841, 0.9598, 0.1631, 0.4598, 0.1631, 0.4673, 0.1841, 0.9598, 0.1631, 0.9503, 0.143, 0.4503, 0.143, 0.4598, 0.1631, 0.9503, 0.143, 0.9388, 0.1238, 0.4388, 0.1238, 0.4503, 0.143, 0.9388, 0.1238, 0.9255, 0.1059, 0.4255, 0.1059, 0.4388, 0.1238, 0.9255, 0.1059, 0.9106, 0.08942, 0.4106, 0.08942, 0.4255, 0.1059, 0.9106, 0.08942, 0.8941, 0.07446, 0.3941, 0.07446, 0.4106, 0.08942, 0.8941, 0.07446, 0.8762, 0.06118, 0.3762, 0.06118, 0.3941, 0.07446, 0.8762, 0.06118, 0.857, 0.04972, 0.357, 0.04972, 0.3762, 0.06118, 0.857, 0.04972, 0.8369, 0.0402, 0.3369, 0.0402, 0.357, 0.04972, 0.8369, 0.0402, 0.8159, 0.03269, 0.3159, 0.03269, 0.3369, 0.0402, 0.8159, 0.03269, 0.7943, 0.02727, 0.2943, 0.02727, 0.3159, 0.03269, 0.7943, 0.02727, 0.7723, 0.024, 0.2723, 0.024, 0.2943, 0.02727, 0.7723, 0.024, 0.75, 0.02291, 0.25, 0.02291, 0.2723, 0.024, 0.75, 0.02291, 0.7277, 0.024, 0.2277, 0.024, 0.25, 0.02291, 0.7277, 0.024, 0.7057, 0.02727, 0.2057, 0.02727, 0.2277, 0.024, 0.7057, 0.02727, 0.6841, 0.03269, 0.1841, 0.03269, 0.2057, 0.02727, 0.6841, 0.03269, 0.6631, 0.0402, 0.1631, 0.0402, 0.1841, 0.03269, 0.6631, 0.0402, 0.643, 0.04972, 0.143, 0.04972, 0.1631, 0.0402, 0.643, 0.04972, 0.6238, 0.06118, 0.1238, 0.06118, 0.143, 0.04972, 0.6238, 0.06118, 0.6059, 0.07446, 0.1059, 0.07446, 0.1238, 0.06118, 0.6059, 0.07446, 0.5894, 0.08942, 0.08942, 0.08942, 0.1059, 0.07446, 0.5894, 0.08942, 0.5745, 0.1059, 0.07446, 0.1059, 0.08942, 0.08942, 0.5745, 0.1059, 0.5612, 0.1238, 0.06118, 0.1238, 0.07446, 0.1059, 0.5612, 0.1238, 0.5497, 0.143, 0.04972, 0.143, 0.06118, 0.1238, 0.5497, 0.143, 0.5402, 0.1631, 0.0402, 0.1631, 0.04972, 0.143, 0.5402, 0.1631, 0.5327, 0.1841, 0.03269, 0.1841, 0.0402, 0.1631, 0.5327, 0.1841, 0.5273, 0.2057, 0.02727, 0.2057, 0.03269, 0.1841, 0.524, 0.2277, 0.5229, 0.25, 0.02291, 0.25, 0.024, 0.2277, 0.5273, 0.2057, 0.524, 0.2277, 0.024, 0.2277, 0.02727, 0.2057])
me_walec.materials.append(mat_materia)
me_walec.materials.append(mat_materia__001)
me_walec.use_remesh_fix_poles = True
me_walec.use_remesh_preserve_attributes = False
me_walec.update()

# ---- objects
ob_walec = bpy.data.objects.new('Walec', me_walec)

# ---- transforms, parenting, visibility, modifiers, constraints
ob_walec.location = (0.0, 0.0, 0.0)

# ---- collection membership
col_collection.objects.link(ob_walec)

# ---- scene / render settings (as saved in the file)
scene.frame_start = 1; scene.frame_end = 250; scene.frame_set(1)
scene.render.engine = 'BLENDER_EEVEE_NEXT'
scene.cycles.use_denoising = False
scene.cycles.samples = 128
scene.cycles.sampling_pattern = 'TABULATED_SOBOL'
scene.cycles.use_adaptive_sampling = False
scene.cycles.use_light_tree = False
scene.view_settings.view_transform = 'Filmic'
bpy.context.view_layer.update()

# ---- added for rendering (the .blend has no active camera and no usable light): camera, sun
cam_auto = bpy.data.cameras.new('AutoCamera')
cam_auto.lens = 50.0
cam_auto.sensor_width = 36.0
cam_auto.clip_end = 1000.0
ob_auto_camera = bpy.data.objects.new('AutoCamera', cam_auto)
scene.collection.objects.link(ob_auto_camera)
ob_auto_camera.location = (26.567, -31.8804, 21.2536)
ob_auto_camera.rotation_euler = (1.09748, -7.21219e-08, 0.694738)
scene.camera = ob_auto_camera
light_auto_sun = bpy.data.lights.new('AutoSun', 'SUN')
light_auto_sun.energy = 3.0
light_auto_sun.angle = 0.0523599
ob_auto_sun = bpy.data.objects.new('AutoSun', light_auto_sun)
scene.collection.objects.link(ob_auto_sun)
ob_auto_sun.rotation_euler = (0.872665, 0.174533, 0.523599)
bpy.context.view_layer.update()
